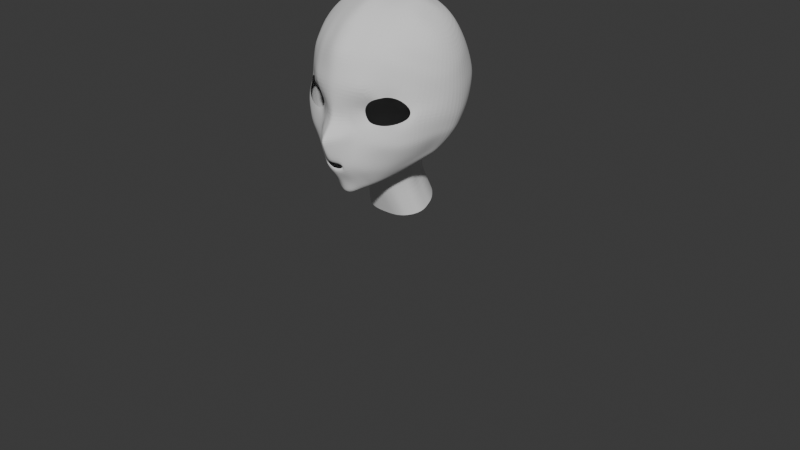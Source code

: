 # Source: blend.blend  (saved by Blender 4.5.90; exported with 4.5.12 LTS)
import bpy
from mathutils import Matrix  # noqa: F401  (used for matrix-valued properties, if any)

bpy.ops.wm.read_factory_settings(use_empty=True)
scene = bpy.context.scene
scene.name = 'Scene'

# ---- collections
col_collection = bpy.data.collections.new('Collection'); scene.collection.children.link(col_collection)

# ---- world
world_world = bpy.data.worlds.new('World'); scene.world = world_world
world_world.use_nodes = True; world_world.node_tree.nodes.clear()
_N = world_world.node_tree.nodes; _L = world_world.node_tree.links
n0 = _N.new('ShaderNodeOutputWorld'); n0.name = 'World Output'; n0.location = (200, 100)
n1 = _N.new('ShaderNodeBackground'); n1.name = 'Background'; n1.location = (-200, 100)
n1.inputs[0].default_value = (0.05088, 0.05088, 0.05088, 1.0)
_L.new(n1.outputs[0], n0.inputs[0])
n0.is_active_output = True
world_world.color = (0.05088, 0.05088, 0.05088)
world_world.sun_shadow_jitter_overblur = 0.0

# ---- meshes
me_002 = bpy.data.meshes.new('圆环.002')
me_002.from_pydata([(0.0, 0.9533, 0.01606), (0.0, -1.039, 0.01339), (0.6172, -0.872, 0.04118), (0.9476, -0.3065, 0.007345), (0.4513, 0.7601, -0.02008), (1.553, -0.9865, 4.38), (1.119, -1.354, 4.358), (0.865, -1.451, 4.053), (0.9049, -1.497, 3.745), (1.039, -1.543, 3.541), (1.51, -1.41, 3.476), (1.865, -1.182, 3.51), (2.159, -0.8893, 3.6), (2.156, -0.6709, 3.797), (1.907, -0.785, 4.212), (0.0, -2.628, 2.42), (0.0, -2.604, 2.196), (0.2097, -2.579, 2.205), (0.3113, -2.526, 2.274), (0.3113, -2.53, 2.323), (0.2097, -2.565, 2.407), (0.0, -1.073, 0.8385), (0.0, -2.507, 0.9303), (0.0, -2.836, 3.504), (0.0, -2.104, 3.788), (0.0, -1.774, 4.936), (2.055, -0.1064, 1.545), (4.838e-18, 1.965, 6.389), (1.588, -0.9219, 4.64), (1.044, -1.469, 4.72), (0.5539, -1.701, 4.168), (0.6128, -1.789, 3.699), (0.8095, -1.849, 3.375), (1.504, -1.513, 3.274), (2.081, -1.185, 3.304), (2.375, -0.7211, 3.533), (2.314, -0.3721, 3.87), (1.994, -0.56, 4.498), (0.0, 1.174, 0.9354), (0.0, 1.88, 1.488), (0.0, 3.039, 5.584), (0.0, 2.651, 5.971), (2.71, 0.829, 2.771), (2.708, 1.041, 3.287), (0.8627, -1.809, 1.163), (1.773, -0.671, 1.517), (0.3622, -2.424, 3.449), (1.173, -1.439, 1.254), (1.485, -1.061, 1.369), (0.1013, -2.703, 3.487), (0.2188, -2.429, 0.9587), (0.4376, -2.206, 1.039), (0.0, -1.939, 4.362), (0.6839, -1.98, 3.391), (0.7308, -1.924, 1.111), (0.7096, -2.271, 2.544), (0.7261, -2.317, 2.13), (2.478, 0.3334, 2.034), (2.596, 0.4911, 2.287), (0.9435, -2.1, 2.589), (0.9735, -2.128, 2.086), (2.289, -0.9539, 2.632), (2.089, -0.8996, 2.138), (1.931, -1.432, 2.677), (1.764, -1.377, 2.11), (1.425, -1.742, 2.629), (1.358, -1.745, 2.049), (2.659, 1.302, 3.991), (2.549, 1.541, 4.539), (2.231, 1.831, 5.279), (1.935, -0.2828, 5.097), (1.847, 0.2984, 5.669), (1.652, 0.8804, 6.038), (1.043, -0.8523, 5.584), (0.9162, -0.04687, 6.184), (0.7669, 0.7046, 6.386), (2.333, 0.109, 4.645), (2.245, 0.6022, 5.276), (2.132, 1.023, 5.573), (1.579, -0.5288, 5.382), (1.474, 0.09755, 5.92), (1.239, 0.8026, 6.21), (-2.581e-09, -1.178, 5.872), (-1.994e-09, -0.1994, 6.441), (0.0, 0.6602, 6.576), (0.3194, -1.002, 0.03841), (0.1289, -1.033, 0.02344), (0.9142, -0.5641, 0.03927), (0.7628, -0.7284, 0.02629), (0.5888, 0.9264, 0.857), (0.9131, -0.1006, 0.001924), (0.1601, -1.087, 0.8997), (0.3678, -0.9715, 0.9193), (0.6276, -0.7899, 1.003), (0.7318, -0.6957, 1.061), (0.9486, -0.4906, 1.154), (1.113, -0.3564, 1.232), (1.12, -0.1155, 1.118), (1.579, 1.832, 5.916), (1.139, 1.784, 6.238), (0.6881, 1.874, 6.352), (0.1581, -2.022, 3.765), (0.2392, -1.755, 4.904), (0.1429, -1.924, 4.328), (0.32, -1.939, 3.742), (0.1302, 0.6712, 6.559), (0.1956, -0.1852, 6.423), (0.2222, -1.156, 5.842), (0.5335, -1.691, 4.848), (0.2892, -1.861, 4.277), (0.3179, 0.6973, 6.517), (0.3936, -0.1399, 6.373), (0.4541, -1.088, 5.77), (0.5214, -1.836, 3.712), (0.8613, -1.579, 4.778), (0.4713, -1.737, 4.197), (0.6006, 0.7067, 6.44), (0.7184, -0.06846, 6.26), (0.8307, -0.9461, 5.644), (0.8623, 0.1884, -0.01004), (0.5136, 2.593, 5.944), (0.5608, 2.966, 5.518), (1.381, 2.727, 5.419), (1.783, 2.524, 5.368), (1.119, 2.31, 5.91), (1.914, -0.3903, 1.55), (0.5297, 1.899, 6.361), (0.2538, 1.936, 6.37), (0.1086, 1.957, 6.384), (2.623, -0.01126, 3.184), (0.1919, 2.599, 5.968), (0.9623, 2.421, 5.905), (2.631, 0.344, 3.567), (-4.906e-18, 1.213, 6.538), (2.281, -0.3354, 2.189), (2.475, -0.2655, 2.555), (2.603, 0.6704, 4.243), (2.518, 1.021, 4.835), (2.264, 1.483, 5.379), (0.7477, 1.145, 6.379), (1.24, 1.194, 6.255), (1.603, 1.296, 6.042), (0.2751, 1.201, 6.504), (0.5729, 1.159, 6.417), (0.1235, 1.211, 6.532), (0.0, 2.591, 2.069), (0.0, 3.034, 2.674), (0.0, 3.413, 3.361), (-8.974e-08, 3.489, 4.051), (-5.011e-08, 3.348, 4.76), (1.99, 2.587, 4.528), (1.534, 2.924, 4.629), (0.5858, 3.268, 4.755), (2.143, 2.534, 3.822), (1.677, 2.97, 3.82), (0.7075, 3.402, 3.929), (2.226, 2.44, 3.151), (1.753, 2.877, 3.109), (0.7401, 3.328, 3.235), (2.256, 1.975, 2.48), (1.763, 2.388, 2.379), (0.8282, 2.8, 2.49), (2.134, 1.383, 1.849), (1.637, 1.78, 1.81), (0.7913, 2.237, 1.9), (0.7394, 1.656, 1.448), (1.521, 1.171, 1.464), (2.08, 1.07, 1.726), (1.687, 0.3124, 1.409), (1.346, 0.5566, 1.219), (1.059, 0.3071, 0.9825), (0.5692, 1.138, 1.134), (0.0, 1.502, 1.17), (0.579, 1.032, 0.9928), (1.459, 0.07368, 1.28), (1.169, 0.409, 1.106), (0.0, 1.337, 1.049), (0.2908, 0.8325, -0.0006694), (0.282, 3.022, 5.555), (0.2579, 3.33, 4.763), (0.3192, 3.472, 4.016), (0.3483, 3.403, 3.286), (0.4115, 2.938, 2.589), (0.3551, 2.406, 1.92), (0.3885, 1.867, 1.463), (0.3345, 1.03, 0.8868), (0.3233, 1.292, 1.146), (0.3289, 1.16, 1.014), (0.0, -2.797, 2.579), (0.1811, -2.704, 2.556), (0.349, -2.604, 2.475), (0.3681, -2.59, 2.142), (0.0, -2.691, 2.117), (0.1791, -2.656, 2.098), (0.0, -2.85, 3.244), (2.628, 0.6108, 2.46), (0.1355, -2.686, 3.208), (0.6949, -2.105, 3.084), (0.9208, -1.995, 3.028), (2.337, -0.8849, 3.014), (1.985, -1.343, 2.902), (1.453, -1.75, 2.926), (2.531, -0.1478, 2.779), (0.0, 2.818, 2.264), (0.7633, 2.48, 2.128), (1.668, 1.996, 2.001), (2.159, 1.57, 2.029), (0.3702, 2.643, 2.151), (0.3583, -2.492, 3.18), (1.389, -1.208, 4.404), (-1.301e-17, -1.928, 0.9385), (1.336, -1.138, 4.709), (1.29, -0.7024, 5.467), (1.17, 0.07416, 6.079), (1.031, 0.6679, 6.283), (0.6997, -1.494, 1.075), (1.371, -0.7721, 1.315), (0.1993, -1.865, 0.962), (0.397, -1.722, 1.011), (0.8673, -1.345, 1.125), (1.123, -1.091, 1.216), (1.558, -0.4497, 1.373), (0.991, 1.783, 6.272), (1.416, 2.154, 5.932), (2.022, 2.217, 5.266), (0.9274, 1.248, 6.35), (2.264, 0.7446, 1.855), (2.348, 2.096, 4.575), (2.477, 1.938, 3.806), (2.533, 1.686, 3.031), (2.524, 1.394, 2.615), (2.385, 0.9452, 2.05), (1.879, 0.1358, 1.511), (1.712, -0.145, 1.421), (2.47, 1.123, 2.286), (0.0, -2.509, 1.255), (0.0, 1.601, 1.273), (0.929, -1.922, 1.414), (1.922, -0.7956, 1.707), (1.599, -1.196, 1.596), (1.244, -1.569, 1.491), (0.206, -2.446, 1.289), (0.7618, -2.05, 1.413), (2.251, 0.07174, 1.767), (2.093, -0.379, 1.759), (0.6603, 1.371, 1.302), (1.847, 0.5939, 1.54), (1.434, 0.8307, 1.37), (0.3569, 1.555, 1.316), (0.415, -2.324, 1.36), (2.033, 0.3721, 1.629), (0.5446, -2.173, 3.431), (0.6034, -2.066, 1.087), (0.39, -1.788, 4.231), (0.4781, -0.955, 0.04711), (0.5163, -0.8762, 0.9535), (0.4662, 0.7039, 6.478), (0.5647, -0.09307, 6.316), (0.6543, -1.011, 5.699), (0.7154, -1.628, 4.815), (0.4314, -1.882, 3.726), (0.6878, 0.4937, -0.02343), (1.005, 2.854, 5.465), (0.4013, 1.915, 6.362), (0.7718, 2.505, 5.918), (0.4274, 1.181, 6.46), (1.04, 3.137, 4.713), (1.182, 3.244, 3.847), (1.301, 3.147, 3.119), (1.331, 2.653, 2.427), (1.234, 2.029, 1.838), (1.138, 1.409, 1.444), (0.8703, 0.6531, 0.854), (1.016, 0.7987, 1.117), (0.9084, 0.6706, 0.991), (0.5521, -2.443, 2.179), (0.5562, -2.411, 2.542), (0.5497, -2.275, 3.117), (1.249, 2.264, 2.046), (0.5648, -1.593, 1.049), (0.6046, -2.19, 1.393), (1.084, 1.082, 1.279), (2.631, 1.413, 4.232), (1.863, -0.04475, 5.37), (0.9853, -0.533, 5.88), (2.261, 0.3249, 4.926), (1.498, -0.2841, 5.661), (0.0, -0.7184, 6.131), (0.197, -0.7421, 6.103), (0.4441, -0.6598, 6.044), (0.7848, -0.5856, 5.945), (2.566, 0.8374, 4.503), (0.0, 3.427, 4.373), (2.082, 2.572, 4.164), (1.583, 2.971, 4.176), (0.5916, 3.365, 4.3), (0.2855, 3.418, 4.342), (2.426, 2.009, 4.137), (1.25, -0.3764, 5.79), (1.129, 3.192, 4.221), (0.6168, -0.6146, 5.996), (2.699, 1.158, 3.591), (1.948, -0.4592, 4.771), (1.034, -1.219, 5.095), (2.319, -0.1665, 4.189), (1.573, -0.7627, 4.981), (0.0, -1.509, 5.346), (0.2246, -1.488, 5.304), (0.5076, -1.42, 5.239), (0.8444, -1.305, 5.155), (2.621, 0.495, 3.867), (0.0, 3.441, 3.672), (2.199, 2.489, 3.453), (0.7042, 3.368, 3.534), (1.707, 2.932, 3.411), (0.3306, 3.441, 3.593), (2.514, 1.851, 3.435), (1.317, -0.9629, 5.078), (1.253, 3.188, 3.432), (0.6906, -1.356, 5.197), (0.0, 1.739, 1.38), (2.353, 0.1658, 1.876), (2.15, -0.3649, 1.928), (0.3938, -2.409, 1.702), (2.143, 0.5483, 1.728), (0.0, -2.559, 1.631), (0.9527, -2.031, 1.729), (2.0, -0.8439, 1.931), (1.676, -1.286, 1.852), (1.322, -1.667, 1.738), (0.1935, -2.473, 1.616), (0.7464, -2.187, 1.743), (0.6996, 1.513, 1.375), (1.93, 0.7145, 1.586), (1.478, 0.9989, 1.413), (0.3726, 1.71, 1.389), (1.111, 1.244, 1.36), (0.5815, -2.305, 1.729), (0.0, -1.054, 0.3255), (0.0, -1.085, 0.6726), (0.0, 1.039, 0.3722), (0.0, 1.127, 0.7415), (0.1534, -1.075, 0.7168), (0.1417, -1.056, 0.3561), (0.3669, -1.032, 0.7734), (0.3386, -0.9905, 0.3787), (0.8023, -0.7183, 0.895), (0.7522, -0.7173, 0.4223), (0.9375, -0.5005, 0.9347), (0.9282, -0.5361, 0.4694), (0.5045, 0.8245, 0.3197), (0.5598, 0.8913, 0.672), (1.076, -0.113, 0.8804), (0.9993, -0.1127, 0.4159), (0.625, -0.8429, 0.4059), (0.6544, -0.8592, 0.8452), (1.039, -0.3196, 0.4618), (1.047, -0.2975, 0.9386), (0.9122, 0.2202, 0.3595), (0.9533, 0.2609, 0.7654), (0.3077, 0.9092, 0.3431), (0.3253, 0.9887, 0.6996), (0.8266, 0.6102, 0.6567), (0.7847, 0.568, 0.3161), (0.4958, -0.9254, 0.3955), (0.5282, -0.9448, 0.8076), (0.0, 0.9532, -1.053), (0.0, -1.039, -1.056), (0.8447, -0.8721, -1.028), (1.175, -0.3066, -1.062), (0.6787, 0.76, -1.089), (0.5469, -1.002, -1.031), (0.3563, -1.033, -1.046), (1.142, -0.5642, -1.03), (0.9902, -0.7285, -1.043), (1.141, -0.1007, -1.067), (1.09, 0.1883, -1.079), (0.5182, 0.8324, -1.07), (0.7055, -0.9551, -1.022), (0.9152, 0.4936, -1.093), (4.043, 0.6271, -5.127), (4.043, 0.8159, -3.577), (4.043, 0.3159, -2.407), (4.043, -0.6818, -2.063), (4.043, -1.796, -2.677), (4.043, -2.602, -4.015), (4.043, -2.79, -5.565), (4.043, -2.29, -6.735), (4.043, -1.293, -7.078), (4.043, -0.1783, -6.464), (-0.007057, -1.41, -10.74), (-0.007057, -4.672, -9.612), (1.881, -4.361, -9.719), (3.049, -3.545, -10.0), (3.049, -2.537, -10.35), (1.881, -1.722, -10.63)], [(381, 380), (382, 381), (383, 382), (384, 383), (385, 384), (386, 385), (387, 386), (388, 387), (389, 388), (380, 389), (392, 391), (393, 392), (394, 393), (395, 394), (390, 395)], [(7, 6, 29, 30), (14, 13, 36, 37), (11, 10, 33, 34), (8, 7, 30, 31), (5, 14, 37, 28), (12, 11, 34, 35), (9, 8, 31, 32), (209, 5, 28, 211), (13, 12, 35, 36), (10, 9, 32, 33), (307, 306, 25, 102), (103, 102, 25, 52), (115, 113, 31, 30), (113, 53, 32, 31), (196, 49, 23, 194), (20, 189, 188, 15), (16, 192, 193, 17), (208, 196, 189, 190), (235, 22, 50, 241), (323, 191, 193, 330), (18, 17, 193, 191), (240, 237, 44, 47), (239, 240, 47, 48), (238, 239, 48, 45), (202, 195, 42, 129), (322, 321, 57, 134), (134, 57, 58, 135), (199, 200, 63, 61), (61, 63, 64, 62), (200, 201, 65, 63), (63, 65, 66, 64), (201, 198, 59, 65), (65, 59, 60, 66), (198, 197, 55, 59), (56, 60, 59, 55), (326, 60, 56, 331), (132, 129, 42, 43), (310, 136, 76, 304), (291, 137, 77, 285), (137, 138, 78, 77), (302, 304, 76, 70), (283, 285, 77, 71), (71, 77, 78, 72), (305, 302, 70, 79), (286, 283, 71, 80), (80, 71, 72, 81), (317, 305, 79, 212), (298, 286, 80, 213), (213, 80, 81, 214), (105, 84, 83, 106), (288, 287, 82, 107), (343, 86, 85, 345), (364, 254, 2, 354), (215, 219, 44, 54), (347, 88, 87, 349), (349, 87, 3, 356), (221, 45, 48, 216), (352, 97, 96, 357), (220, 95, 96, 216), (219, 94, 95, 220), (355, 346, 94, 93), (279, 255, 93, 215), (217, 91, 92, 218), (210, 217, 50, 22), (342, 91, 21, 339), (289, 288, 107, 112), (110, 105, 106, 111), (24, 23, 49, 101), (52, 24, 101, 103), (109, 108, 102, 103), (308, 307, 102, 108), (319, 308, 108, 259), (253, 259, 108, 109), (256, 110, 111, 257), (300, 289, 112, 258), (101, 49, 46, 104), (103, 101, 104, 109), (284, 290, 118, 73), (75, 116, 117, 74), (30, 29, 114, 115), (303, 309, 114, 29), (260, 251, 53, 113), (253, 260, 113, 115), (138, 141, 72, 78), (140, 141, 98, 99), (225, 140, 99, 222), (143, 116, 75, 139), (133, 84, 105, 144), (144, 105, 110, 142), (265, 256, 116, 143), (263, 265, 143, 126), (128, 144, 142, 127), (27, 133, 144, 128), (126, 143, 139, 100), (214, 81, 140, 225), (81, 72, 141, 140), (69, 98, 141, 138), (68, 69, 138, 137), (282, 68, 137, 291), (301, 67, 136, 310), (36, 35, 129, 132), (62, 134, 135, 61), (327, 322, 134, 62), (199, 202, 129, 35), (223, 124, 100, 222), (131, 126, 100, 124), (178, 179, 149, 40), (296, 179, 152, 295), (227, 150, 123, 224), (122, 123, 150, 151), (266, 262, 122, 151), (299, 294, 154, 267), (297, 293, 150, 227), (294, 293, 153, 154), (316, 312, 153, 228), (234, 206, 159, 230), (226, 167, 162, 231), (324, 333, 167, 226), (352, 359, 170, 97), (363, 358, 119, 261), (361, 341, 38, 185), (174, 97, 170, 175), (274, 273, 169, 175), (187, 185, 38, 176), (186, 187, 176, 172), (272, 274, 175, 170), (168, 174, 175, 169), (232, 233, 174, 168), (233, 221, 97, 174), (230, 159, 156, 229), (157, 156, 159, 160), (314, 312, 156, 157), (318, 314, 157, 268), (315, 180, 155, 313), (205, 206, 162, 163), (162, 167, 166, 163), (247, 246, 168, 169), (268, 157, 160, 269), (278, 205, 163, 270), (270, 271, 165, 164), (281, 247, 169, 273), (184, 183, 164, 165), (335, 184, 165, 332), (207, 182, 161, 204), (182, 181, 158, 161), (146, 147, 181, 182), (203, 146, 182, 207), (320, 39, 184, 335), (39, 145, 183, 184), (311, 148, 180, 315), (171, 173, 187, 186), (173, 89, 185, 187), (351, 361, 185, 89), (292, 149, 179, 296), (121, 152, 179, 178), (121, 178, 130, 120), (41, 130, 178, 40), (263, 264, 120, 127), (130, 128, 127, 120), (128, 130, 41, 27), (264, 131, 122, 262), (123, 122, 131, 124), (223, 224, 123, 124), (277, 276, 55, 197), (19, 190, 189, 20), (18, 191, 190, 19), (275, 276, 190, 191), (337, 331, 56, 275), (251, 277, 197, 53), (145, 203, 207, 183), (183, 207, 204, 164), (269, 160, 205, 278), (160, 159, 206, 205), (231, 162, 206, 234), (61, 135, 202, 199), (32, 53, 197, 198), (33, 32, 198, 201), (34, 33, 201, 200), (35, 34, 200, 199), (135, 58, 195, 202), (46, 49, 196, 208), (189, 196, 194, 188), (58, 231, 234, 195), (98, 69, 224, 223), (42, 230, 229, 43), (125, 45, 221, 233), (26, 125, 233, 232), (321, 324, 226, 57), (57, 226, 231, 58), (195, 234, 230, 42), (301, 316, 228, 67), (282, 297, 227, 68), (68, 227, 224, 69), (98, 223, 222, 99), (75, 214, 225, 139), (139, 225, 222, 100), (21, 91, 217, 210), (50, 217, 218, 51), (252, 279, 215, 54), (44, 219, 220, 47), (47, 220, 216, 48), (97, 221, 216, 96), (93, 94, 219, 215), (74, 213, 214, 75), (284, 298, 213, 74), (303, 317, 212, 73), (6, 209, 211, 29), (26, 232, 250, 243), (252, 54, 242, 280), (172, 236, 248, 186), (186, 248, 245, 171), (336, 334, 247, 281), (334, 333, 246, 247), (232, 168, 246, 250), (45, 125, 244, 238), (44, 237, 242, 54), (125, 26, 243, 244), (327, 328, 239, 238), (328, 329, 240, 239), (329, 326, 237, 240), (51, 249, 241, 50), (325, 235, 241, 330), (332, 336, 281, 245), (51, 252, 280, 249), (51, 218, 279, 252), (161, 269, 278, 204), (46, 208, 277, 251), (323, 337, 275, 191), (56, 55, 276, 275), (208, 190, 276, 277), (120, 264, 262, 121), (126, 131, 264, 263), (245, 281, 273, 171), (163, 166, 271, 270), (204, 278, 270, 164), (158, 268, 269, 161), (313, 318, 268, 158), (89, 173, 274, 272), (173, 171, 273, 274), (350, 363, 261, 4), (295, 299, 267, 155), (152, 121, 262, 266), (127, 142, 265, 263), (142, 110, 256, 265), (109, 104, 260, 253), (104, 46, 251, 260), (290, 300, 258, 118), (116, 256, 257, 117), (115, 114, 259, 253), (309, 319, 259, 114), (218, 92, 255, 279), (345, 85, 254, 364), (117, 257, 300, 290), (152, 266, 299, 295), (73, 212, 298, 284), (67, 228, 297, 282), (148, 292, 296, 180), (151, 150, 293, 294), (228, 153, 293, 297), (266, 151, 294, 299), (180, 296, 295, 155), (67, 282, 291, 136), (74, 117, 290, 284), (257, 111, 289, 300), (111, 106, 288, 289), (106, 83, 287, 288), (212, 79, 286, 298), (79, 70, 283, 286), (70, 76, 285, 283), (136, 291, 285, 76), (118, 258, 319, 309), (155, 267, 318, 313), (29, 211, 317, 303), (43, 229, 316, 301), (147, 311, 315, 181), (181, 315, 313, 158), (267, 154, 314, 318), (154, 153, 312, 314), (229, 156, 312, 316), (43, 301, 310, 132), (73, 118, 309, 303), (258, 112, 308, 319), (112, 107, 307, 308), (211, 28, 305, 317), (28, 37, 302, 305), (37, 36, 304, 302), (132, 310, 304, 36), (107, 82, 306, 307), (249, 280, 337, 323), (165, 271, 336, 332), (192, 325, 330, 193), (66, 60, 326, 329), (64, 66, 329, 328), (62, 64, 328, 327), (166, 167, 333, 334), (271, 166, 334, 336), (243, 250, 324, 321), (280, 242, 331, 337), (236, 320, 335, 248), (248, 335, 332, 245), (250, 246, 333, 324), (238, 244, 322, 327), (237, 326, 331, 242), (244, 243, 321, 322), (249, 323, 330, 241), (92, 344, 365, 255), (344, 345, 364, 365), (89, 272, 362, 351), (351, 362, 363, 350), (4, 177, 360, 350), (350, 360, 361, 351), (177, 0, 340, 360), (360, 340, 341, 361), (272, 170, 359, 362), (362, 359, 358, 363), (90, 119, 358, 353), (353, 358, 359, 352), (86, 343, 338, 1), (343, 342, 339, 338), (2, 88, 347, 354), (354, 347, 346, 355), (90, 353, 356, 3), (353, 352, 357, 356), (95, 348, 357, 96), (348, 349, 356, 357), (94, 346, 348, 95), (346, 347, 349, 348), (255, 365, 355, 93), (365, 364, 354, 355), (91, 342, 344, 92), (342, 343, 345, 344), (3, 87, 373, 369), (0, 177, 377, 366), (177, 4, 370, 377), (87, 88, 374, 373), (254, 85, 371, 378), (85, 86, 372, 371), (86, 1, 367, 372), (88, 2, 368, 374), (119, 90, 375, 376), (4, 261, 379, 370), (90, 3, 369, 375), (2, 254, 378, 368), (261, 119, 376, 379)])
me_002.update()

# ---- objects
ob_x = bpy.data.objects.new('空物体', None)
ob_001 = bpy.data.objects.new('空物体.001', None)
ob_002 = bpy.data.objects.new('圆环.002', me_002)
ob_002_1 = bpy.data.objects.new('空物体.002', None)

# ---- transforms, parenting, visibility, modifiers, constraints
ob_x.location = (-0.00304, 19.54, 0.2022)
ob_x.rotation_euler = (1.571, -0.006721, -9.031e-10)
ob_x.empty_display_type = 'IMAGE'
ob_x.empty_display_size = 5.0
ob_x.use_empty_image_alpha = True
ob_x.color = (1.0, 1.0, 1.0, 0.3175)
ob_001.location = (-7.932, 0.5562, -0.5235)
ob_001.rotation_euler = (1.571, 0.1163, 1.571)
ob_001.scale = (1.483, 1.483, 1.483)
ob_001.empty_display_type = 'IMAGE'
ob_001.empty_display_size = 5.0
ob_001.use_empty_image_alpha = True
ob_001.color = (1.0, 1.0, 1.0, 0.381)
ob_002.location = (0.0114, 1.023, -0.9294)
ob_002.rotation_euler = (0.3316, 7.229e-17, 1.21e-17)
ob_002.scale = (0.385, 0.385, 0.385)
_m = ob_002.modifiers.new('镜像', 'MIRROR')
_m.use_clip = True
_m = ob_002.modifiers.new('细分', 'SUBSURF')
_m.levels = 4
ob_002_1.location = (5.09, 7.41, -6.608)
ob_002_1.rotation_euler = (1.571, -0.0, -0.0)
ob_002_1.scale = (4.793, 4.793, 4.793)
ob_002_1.empty_display_type = 'IMAGE'
ob_002_1.empty_display_size = 5.0
ob_002_1.use_empty_image_alpha = True
ob_002_1.color = (1.0, 1.0, 1.0, 0.4206)

# ---- collection membership
col_collection.objects.link(ob_x)
col_collection.objects.link(ob_001)
col_collection.objects.link(ob_002)
col_collection.objects.link(ob_002_1)

# ---- scene / render settings (as saved in the file)
scene.frame_start = 1; scene.frame_end = 250; scene.frame_set(1)
scene.render.engine = 'BLENDER_EEVEE_NEXT'
bpy.context.view_layer.update()

# ---- added for rendering (the .blend has no active camera and no usable light): camera, sun
cam_auto = bpy.data.cameras.new('AutoCamera')
cam_auto.lens = 50.0
cam_auto.sensor_width = 36.0
cam_auto.clip_end = 1000.0
ob_auto_camera = bpy.data.objects.new('AutoCamera', cam_auto)
scene.collection.objects.link(ob_auto_camera)
ob_auto_camera.location = (8.77739, -9.4505, 5.25221)
ob_auto_camera.rotation_euler = (1.09748, -7.21219e-08, 0.694738)
scene.camera = ob_auto_camera
light_auto_sun = bpy.data.lights.new('AutoSun', 'SUN')
light_auto_sun.energy = 3.0
light_auto_sun.angle = 0.0523599
ob_auto_sun = bpy.data.objects.new('AutoSun', light_auto_sun)
scene.collection.objects.link(ob_auto_sun)
ob_auto_sun.rotation_euler = (0.872665, 0.174533, 0.523599)
bpy.context.view_layer.update()
